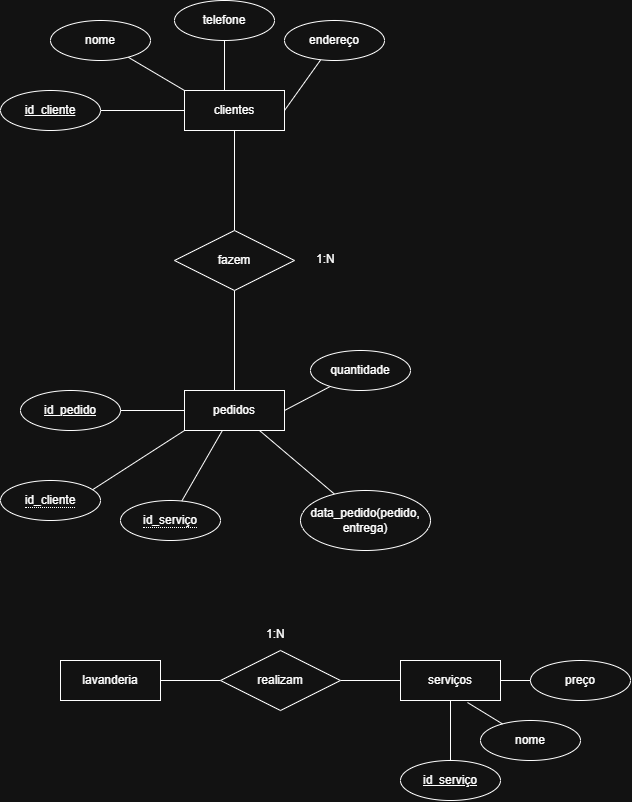

The diagram above was exported from draw.io. Its source (the exported page's mxGraphModel, read from the mxfile embedded in the PNG):
<mxGraphModel dx="1720" dy="931" grid="1" gridSize="10" guides="1" tooltips="1" connect="1" arrows="1" fold="1" page="1" pageScale="1" pageWidth="827" pageHeight="1169" math="0" shadow="0">
  <root>
    <mxCell id="0" />
    <mxCell id="1" parent="0" />
    <mxCell id="HGUW5LFAja3jftRq2DwR-7" style="rounded=0;orthogonalLoop=1;jettySize=auto;html=1;entryX=0.5;entryY=0;entryDx=0;entryDy=0;endArrow=none;endFill=0;" edge="1" parent="1" source="HGUW5LFAja3jftRq2DwR-2" target="HGUW5LFAja3jftRq2DwR-6">
      <mxGeometry relative="1" as="geometry" />
    </mxCell>
    <mxCell id="HGUW5LFAja3jftRq2DwR-2" value="clientes" style="whiteSpace=wrap;html=1;align=center;" vertex="1" parent="1">
      <mxGeometry x="364" y="350" width="100" height="40" as="geometry" />
    </mxCell>
    <mxCell id="HGUW5LFAja3jftRq2DwR-4" value="serviços" style="whiteSpace=wrap;html=1;align=center;" vertex="1" parent="1">
      <mxGeometry x="580" y="920" width="100" height="40" as="geometry" />
    </mxCell>
    <mxCell id="HGUW5LFAja3jftRq2DwR-5" value="pedidos" style="whiteSpace=wrap;html=1;align=center;" vertex="1" parent="1">
      <mxGeometry x="364" y="650" width="100" height="40" as="geometry" />
    </mxCell>
    <mxCell id="HGUW5LFAja3jftRq2DwR-9" style="rounded=0;orthogonalLoop=1;jettySize=auto;html=1;endArrow=none;endFill=0;" edge="1" parent="1" source="HGUW5LFAja3jftRq2DwR-6" target="HGUW5LFAja3jftRq2DwR-5">
      <mxGeometry relative="1" as="geometry" />
    </mxCell>
    <mxCell id="HGUW5LFAja3jftRq2DwR-6" value="fazem" style="shape=rhombus;perimeter=rhombusPerimeter;whiteSpace=wrap;html=1;align=center;" vertex="1" parent="1">
      <mxGeometry x="354" y="490" width="120" height="60" as="geometry" />
    </mxCell>
    <mxCell id="HGUW5LFAja3jftRq2DwR-8" value="1:N" style="text;strokeColor=none;fillColor=none;spacingLeft=4;spacingRight=4;overflow=hidden;rotatable=0;points=[[0,0.5],[1,0.5]];portConstraint=eastwest;fontSize=12;whiteSpace=wrap;html=1;" vertex="1" parent="1">
      <mxGeometry x="490" y="505" width="40" height="30" as="geometry" />
    </mxCell>
    <mxCell id="HGUW5LFAja3jftRq2DwR-11" style="rounded=0;orthogonalLoop=1;jettySize=auto;html=1;endArrow=none;endFill=0;" edge="1" parent="1" target="HGUW5LFAja3jftRq2DwR-5">
      <mxGeometry relative="1" as="geometry">
        <mxPoint x="290" y="670" as="sourcePoint" />
      </mxGeometry>
    </mxCell>
    <mxCell id="HGUW5LFAja3jftRq2DwR-14" style="rounded=0;orthogonalLoop=1;jettySize=auto;html=1;entryX=0;entryY=1;entryDx=0;entryDy=0;endArrow=none;endFill=0;" edge="1" parent="1" target="HGUW5LFAja3jftRq2DwR-5">
      <mxGeometry relative="1" as="geometry">
        <mxPoint x="266.24443514982136" y="752.9765826055216" as="sourcePoint" />
      </mxGeometry>
    </mxCell>
    <mxCell id="HGUW5LFAja3jftRq2DwR-19" style="rounded=0;orthogonalLoop=1;jettySize=auto;html=1;entryX=0;entryY=0.5;entryDx=0;entryDy=0;endArrow=none;endFill=0;" edge="1" parent="1" source="HGUW5LFAja3jftRq2DwR-17" target="HGUW5LFAja3jftRq2DwR-18">
      <mxGeometry relative="1" as="geometry" />
    </mxCell>
    <mxCell id="HGUW5LFAja3jftRq2DwR-17" value="lavanderia" style="whiteSpace=wrap;html=1;align=center;" vertex="1" parent="1">
      <mxGeometry x="240" y="920" width="100" height="40" as="geometry" />
    </mxCell>
    <mxCell id="HGUW5LFAja3jftRq2DwR-20" style="rounded=0;orthogonalLoop=1;jettySize=auto;html=1;entryX=0;entryY=0.5;entryDx=0;entryDy=0;endArrow=none;endFill=0;" edge="1" parent="1" source="HGUW5LFAja3jftRq2DwR-18" target="HGUW5LFAja3jftRq2DwR-4">
      <mxGeometry relative="1" as="geometry" />
    </mxCell>
    <mxCell id="HGUW5LFAja3jftRq2DwR-18" value="realizam" style="shape=rhombus;perimeter=rhombusPerimeter;whiteSpace=wrap;html=1;align=center;" vertex="1" parent="1">
      <mxGeometry x="400" y="910" width="120" height="60" as="geometry" />
    </mxCell>
    <mxCell id="HGUW5LFAja3jftRq2DwR-21" value="1:N" style="text;strokeColor=none;fillColor=none;spacingLeft=4;spacingRight=4;overflow=hidden;rotatable=0;points=[[0,0.5],[1,0.5]];portConstraint=eastwest;fontSize=12;whiteSpace=wrap;html=1;" vertex="1" parent="1">
      <mxGeometry x="440" y="880" width="40" height="30" as="geometry" />
    </mxCell>
    <mxCell id="HGUW5LFAja3jftRq2DwR-23" style="rounded=0;orthogonalLoop=1;jettySize=auto;html=1;entryX=0;entryY=0.5;entryDx=0;entryDy=0;endArrow=none;endFill=0;" edge="1" parent="1" source="HGUW5LFAja3jftRq2DwR-22" target="HGUW5LFAja3jftRq2DwR-2">
      <mxGeometry relative="1" as="geometry" />
    </mxCell>
    <mxCell id="HGUW5LFAja3jftRq2DwR-22" value="id_cliente" style="ellipse;whiteSpace=wrap;html=1;align=center;fontStyle=4;" vertex="1" parent="1">
      <mxGeometry x="180" y="350" width="100" height="40" as="geometry" />
    </mxCell>
    <mxCell id="HGUW5LFAja3jftRq2DwR-26" style="rounded=0;orthogonalLoop=1;jettySize=auto;html=1;entryX=0;entryY=0;entryDx=0;entryDy=0;startArrow=none;startFill=0;endArrow=none;endFill=0;" edge="1" parent="1" source="HGUW5LFAja3jftRq2DwR-25" target="HGUW5LFAja3jftRq2DwR-2">
      <mxGeometry relative="1" as="geometry" />
    </mxCell>
    <mxCell id="HGUW5LFAja3jftRq2DwR-25" value="nome" style="ellipse;whiteSpace=wrap;html=1;align=center;" vertex="1" parent="1">
      <mxGeometry x="230" y="280" width="100" height="40" as="geometry" />
    </mxCell>
    <mxCell id="HGUW5LFAja3jftRq2DwR-27" value="telefone" style="ellipse;whiteSpace=wrap;html=1;align=center;" vertex="1" parent="1">
      <mxGeometry x="354" y="260" width="100" height="40" as="geometry" />
    </mxCell>
    <mxCell id="HGUW5LFAja3jftRq2DwR-29" style="rounded=0;orthogonalLoop=1;jettySize=auto;html=1;entryX=1;entryY=0.5;entryDx=0;entryDy=0;endArrow=none;endFill=0;" edge="1" parent="1" source="HGUW5LFAja3jftRq2DwR-28" target="HGUW5LFAja3jftRq2DwR-2">
      <mxGeometry relative="1" as="geometry" />
    </mxCell>
    <mxCell id="HGUW5LFAja3jftRq2DwR-28" value="endereço" style="ellipse;whiteSpace=wrap;html=1;align=center;" vertex="1" parent="1">
      <mxGeometry x="464" y="280" width="100" height="40" as="geometry" />
    </mxCell>
    <mxCell id="HGUW5LFAja3jftRq2DwR-33" style="rounded=0;orthogonalLoop=1;jettySize=auto;html=1;entryX=0.4;entryY=0;entryDx=0;entryDy=0;entryPerimeter=0;endArrow=none;endFill=0;" edge="1" parent="1" source="HGUW5LFAja3jftRq2DwR-27" target="HGUW5LFAja3jftRq2DwR-2">
      <mxGeometry relative="1" as="geometry" />
    </mxCell>
    <mxCell id="HGUW5LFAja3jftRq2DwR-34" value="id_pedido" style="ellipse;whiteSpace=wrap;html=1;align=center;fontStyle=4;" vertex="1" parent="1">
      <mxGeometry x="200" y="650" width="100" height="40" as="geometry" />
    </mxCell>
    <mxCell id="HGUW5LFAja3jftRq2DwR-35" value="&lt;span style=&quot;border-bottom: 1px dotted&quot;&gt;id_cliente&lt;/span&gt;" style="ellipse;whiteSpace=wrap;html=1;align=center;" vertex="1" parent="1">
      <mxGeometry x="180" y="740" width="100" height="40" as="geometry" />
    </mxCell>
    <mxCell id="HGUW5LFAja3jftRq2DwR-36" value="&lt;span style=&quot;border-bottom: 1px dotted&quot;&gt;id_serviço&lt;/span&gt;" style="ellipse;whiteSpace=wrap;html=1;align=center;" vertex="1" parent="1">
      <mxGeometry x="300" y="760" width="100" height="40" as="geometry" />
    </mxCell>
    <mxCell id="HGUW5LFAja3jftRq2DwR-37" style="rounded=0;orthogonalLoop=1;jettySize=auto;html=1;entryX=0.378;entryY=1.004;entryDx=0;entryDy=0;entryPerimeter=0;endArrow=none;endFill=0;" edge="1" parent="1" source="HGUW5LFAja3jftRq2DwR-36" target="HGUW5LFAja3jftRq2DwR-5">
      <mxGeometry relative="1" as="geometry" />
    </mxCell>
    <mxCell id="HGUW5LFAja3jftRq2DwR-39" style="rounded=0;orthogonalLoop=1;jettySize=auto;html=1;entryX=1;entryY=0.5;entryDx=0;entryDy=0;endArrow=none;endFill=0;" edge="1" parent="1" source="HGUW5LFAja3jftRq2DwR-38" target="HGUW5LFAja3jftRq2DwR-5">
      <mxGeometry relative="1" as="geometry" />
    </mxCell>
    <mxCell id="HGUW5LFAja3jftRq2DwR-38" value="quantidade" style="ellipse;whiteSpace=wrap;html=1;align=center;" vertex="1" parent="1">
      <mxGeometry x="490" y="610" width="100" height="40" as="geometry" />
    </mxCell>
    <mxCell id="HGUW5LFAja3jftRq2DwR-42" style="rounded=0;orthogonalLoop=1;jettySize=auto;html=1;entryX=0.75;entryY=1;entryDx=0;entryDy=0;endArrow=none;endFill=0;" edge="1" parent="1" source="HGUW5LFAja3jftRq2DwR-40" target="HGUW5LFAja3jftRq2DwR-5">
      <mxGeometry relative="1" as="geometry" />
    </mxCell>
    <mxCell id="HGUW5LFAja3jftRq2DwR-40" value="data_pedido(pedido, entrega)" style="ellipse;whiteSpace=wrap;html=1;align=center;" vertex="1" parent="1">
      <mxGeometry x="480" y="750" width="130" height="60" as="geometry" />
    </mxCell>
    <mxCell id="HGUW5LFAja3jftRq2DwR-46" style="rounded=0;orthogonalLoop=1;jettySize=auto;html=1;entryX=0.5;entryY=1;entryDx=0;entryDy=0;endArrow=none;endFill=0;" edge="1" parent="1" target="HGUW5LFAja3jftRq2DwR-4">
      <mxGeometry relative="1" as="geometry">
        <mxPoint x="630" y="1030" as="sourcePoint" />
      </mxGeometry>
    </mxCell>
    <mxCell id="HGUW5LFAja3jftRq2DwR-47" value="id_serviço" style="ellipse;whiteSpace=wrap;html=1;align=center;fontStyle=4;" vertex="1" parent="1">
      <mxGeometry x="580" y="1020" width="100" height="40" as="geometry" />
    </mxCell>
    <mxCell id="HGUW5LFAja3jftRq2DwR-48" value="nome" style="ellipse;whiteSpace=wrap;html=1;align=center;" vertex="1" parent="1">
      <mxGeometry x="660" y="980" width="100" height="40" as="geometry" />
    </mxCell>
    <mxCell id="HGUW5LFAja3jftRq2DwR-52" style="rounded=0;orthogonalLoop=1;jettySize=auto;html=1;entryX=1;entryY=0.5;entryDx=0;entryDy=0;endArrow=none;endFill=0;" edge="1" parent="1" source="HGUW5LFAja3jftRq2DwR-50" target="HGUW5LFAja3jftRq2DwR-4">
      <mxGeometry relative="1" as="geometry" />
    </mxCell>
    <mxCell id="HGUW5LFAja3jftRq2DwR-50" value="preço" style="ellipse;whiteSpace=wrap;html=1;align=center;" vertex="1" parent="1">
      <mxGeometry x="710" y="920" width="100" height="40" as="geometry" />
    </mxCell>
    <mxCell id="HGUW5LFAja3jftRq2DwR-51" style="rounded=0;orthogonalLoop=1;jettySize=auto;html=1;entryX=0.67;entryY=1.05;entryDx=0;entryDy=0;entryPerimeter=0;endArrow=none;endFill=0;" edge="1" parent="1" source="HGUW5LFAja3jftRq2DwR-48" target="HGUW5LFAja3jftRq2DwR-4">
      <mxGeometry relative="1" as="geometry" />
    </mxCell>
  </root>
</mxGraphModel>